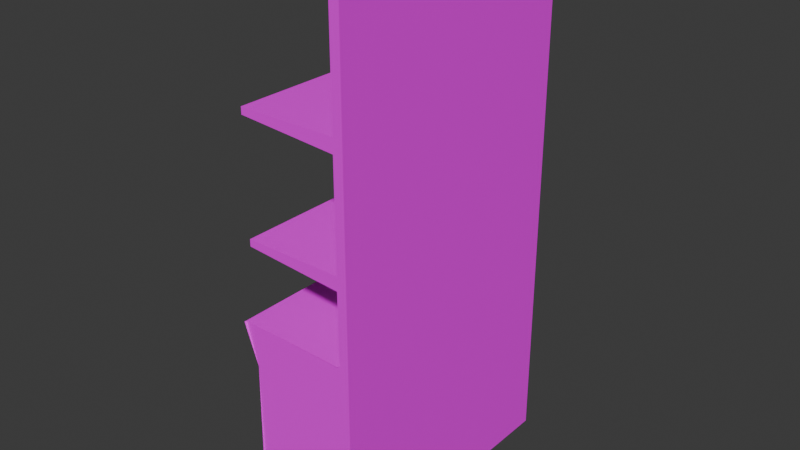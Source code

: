# Source: BarLiquorshelf01.blend  (saved by Blender 4.0.36; exported with 4.5.12 LTS)
import bpy
from mathutils import Matrix  # noqa: F401  (used for matrix-valued properties, if any)

bpy.ops.wm.read_factory_settings(use_empty=True)
scene = bpy.context.scene
scene.name = 'Scene'

# ---- collections
col_collection = bpy.data.collections.new('Collection'); scene.collection.children.link(col_collection)

# ---- images (referenced by path relative to the original .blend; pixels are not part of the script)
import os
ASSET_DIR = os.environ.get("B2B_ASSET_DIR", "")  # directory of the original .blend (textures are referenced by path, not embedded)
HERE = os.path.dirname(os.path.abspath(__file__))  # packed textures are extracted next to this script under _unpacked/

def load_image(name, relpath, width, height, colorspace="sRGB"):
    """Load a texture the original file referenced (path relative to the .blend, or extracted next to this script)."""
    p = next((c for c in (os.path.join(HERE, relpath), os.path.join(ASSET_DIR, relpath)) if relpath and os.path.exists(c)), "")
    if p:
        img = bpy.data.images.load(p, check_existing=True)
        img.name = name
    else:  # same state as the original file: an image datablock whose file is absent (Cycles renders it pink)
        img = bpy.data.images.new(name, width, height)
        img.source = "FILE"
        img.filepath = "//" + (relpath or name)
    img.colorspace_settings.name = colorspace
    return img
img_barcounter01_a_png = load_image('BarCounter01_a.png', 'BarCounter01_a.png', 1024, 1024, 'sRGB')

# ---- materials (node trees are filled in below, after node groups)
mat_material = bpy.data.materials.new('Material')
mat_material.alpha_threshold = 0.0
mat_material.use_transparent_shadow = False
mat_material.roughness = 0.5
mat_material.line_color = (0.0, 0.0, 0.0, 1.0)

# ---- material node trees
mat_material.use_nodes = True; mat_material.node_tree.nodes.clear()
_N = mat_material.node_tree.nodes; _L = mat_material.node_tree.links
n0 = _N.new('ShaderNodeOutputMaterial'); n0.name = 'Material Output'; n0.location = (300, 300)
n1 = _N.new('ShaderNodeBsdfPrincipled'); n1.name = 'Principled BSDF'; n1.location = (10, 300)
n1.inputs[3].default_value = 1.45
n1.inputs[13].default_value = 0.15
n2 = _N.new('ShaderNodeTexImage'); n2.name = 'Image Texture'; n2.location = (-280, 280)
n2.image = img_barcounter01_a_png
n2.interpolation = 'Closest'
_L.new(n1.outputs[0], n0.inputs[0])
_L.new(n2.outputs[0], n1.inputs[0])
n0.is_active_output = True

# ---- world
world_world = bpy.data.worlds.new('World'); scene.world = world_world
world_world.use_nodes = True; world_world.node_tree.nodes.clear()
_N = world_world.node_tree.nodes; _L = world_world.node_tree.links
n0 = _N.new('ShaderNodeOutputWorld'); n0.name = 'World Output'; n0.location = (300, 300)
n1 = _N.new('ShaderNodeBackground'); n1.name = 'Background'; n1.location = (10, 300)
n1.inputs[0].default_value = (0.05088, 0.05088, 0.05088, 1.0)
_L.new(n1.outputs[0], n0.inputs[0])
n0.is_active_output = True
world_world.color = (0.05088, 0.05088, 0.05088)
world_world.use_sun_shadow = False
world_world.sun_shadow_jitter_overblur = 0.0

# ---- meshes
me_cube = bpy.data.meshes.new('Cube')
me_cube.from_pydata([(0.444, 1.25, 1.903), (0.444, 1.25, 0.0), (0.444, -1.25, 1.903), (0.444, -1.25, 0.0), (0.3552, -1.25, 1.903), (-0.444, 1.25, 0.0), (0.3552, 1.25, 1.903), (-0.444, -1.25, 0.0), (0.444, 1.25, 0.1903), (-0.444, -1.25, 0.1903), (0.444, -1.25, 0.1903), (-0.444, 1.25, 0.1903), (-0.5328, 1.25, 1.903), (-0.5328, -1.25, 1.903), (-0.5328, -1.25, 0.1903), (-0.5328, 1.25, 0.1903), (0.444, 1.25, 1.903), (0.444, -1.25, 1.903), (0.3552, -1.25, 4.882), (0.3552, 1.25, 4.882), (0.444, 1.25, 4.882), (0.444, -1.25, 4.882), (0.3552, 1.25, 2.671), (0.3552, 1.25, 2.545), (-0.5328, 1.25, 2.671), (-0.5328, 1.25, 2.608), (0.3552, -1.25, 2.671), (0.3552, -1.25, 2.545), (-0.5328, -1.25, 2.671), (-0.5328, -1.25, 2.608), (0.3552, 1.25, 3.74), (0.3552, 1.25, 3.613), (-0.5328, 1.25, 3.74), (-0.5328, 1.25, 3.677), (0.3552, -1.25, 3.74), (0.3552, -1.25, 3.613), (-0.5328, -1.25, 3.74), (-0.5328, -1.25, 3.677), (-0.6438, 1.269, 1.903), (-0.6438, -1.269, 1.903), (-0.5328, -1.269, 0.1903), (-0.5328, 1.269, 0.1903), (-0.5328, -1.25, 1.518), (-0.5328, 1.25, 1.518), (0.3552, 1.269, 1.903), (0.3552, -1.269, 1.903), (-0.6438, 1.25, 1.903), (-0.6438, -1.25, 1.903)], [], [(19, 20, 21, 18), (14, 10, 2, 13), (3, 1, 20, 21), (5, 11, 8, 1), (7, 9, 11, 5), (3, 10, 9, 7), (11, 9, 14, 15), (12, 0, 8, 15), (6, 16, 20, 19), (4, 6, 19, 18), (17, 4, 18, 21), (23, 25, 24, 22), (27, 26, 28, 29), (22, 24, 28, 26), (23, 22, 26, 27), (25, 23, 27, 29), (24, 25, 29, 28), (31, 33, 32, 30), (35, 34, 36, 37), (30, 32, 36, 34), (31, 30, 34, 35), (33, 31, 35, 37), (32, 33, 37, 36), (42, 39, 38, 43), (40, 42, 43, 41), (46, 47, 45, 44), (12, 43, 46), (13, 42, 47)])
_uv = me_cube.uv_layers.new(name='UVMap')
_uv.uv.foreach_set('vector', [1.0, 0.355, 1.0, 0.365, 0.0, 0.365, 0.0, 0.355, 0.0, 0.07, 1.0, 0.07, 1.0, 0.37, 0.0, 0.37, 7.266e-05, 7.276e-05, 0.9999, 7.267e-05, 1.0, 0.37, 0.0, 0.37, 0.9167, 0.07, 0.9167, 0.035, 0.0, 0.035, 0.0, 0.07, 1.0, 0.38, 1.0, 0.435, 0.0, 0.435, 0.0, 0.38, 0.0, 0.035, 0.0, 0.07, 0.9167, 0.07, 0.9167, 0.035, 0.0, 0.435, 1.0, 0.435, 1.0, 0.455, 0.0, 0.455, 1.0, 0.37, 0.0, 0.37, 0.0, 0.07, 1.0, 0.07, 0.0625, 0.0, 0.0, 0.0, 0.0, 0.37, 0.0625, 0.37, 0.0, 0.37, 1.0, 0.37, 1.0, 0.0, 0.0, 0.0, 0.0, 0.0, 0.0625, 0.0, 0.0625, 0.37, 0.0, 0.37, 0.0, 0.31, 1.0, 0.32, 1.0, 0.33, 0.0, 0.33, 1.0, 0.26, 1.0, 0.285, 0.0, 0.285, 0.0, 0.275, -0.4375, 1.0, -0.4375, 0.78, 1.438, 0.78, 1.438, 1.0, 0.0, 0.0, 0.0, 0.0, 0.0, 0.0, 0.0, 0.0, 0.5, 1.0, 0.5, 0.78, 2.375, 0.78, 2.375, 1.0, 0.0, 0.0, 0.0, 0.0, 0.0, 0.0, 0.0, 0.0, 0.0, 0.285, 1.0, 0.295, 1.0, 0.31, 0.0, 0.31, 1.0, 0.24, 1.0, 0.26, 0.0, 0.26, 0.0, 0.25, 1.0, 1.0, 1.0, 0.78, 2.875, 0.78, 2.875, 1.0, 0.0, 0.0, 0.0, 0.0, 0.0, 0.0, 0.0, 0.0, 1.438, 0.78, 1.438, 1.0, -0.4375, 1.0, -0.4375, 0.78, 0.0, 0.0, 0.0, 0.0, 0.0, 0.0, 0.0, 0.0, 1.0, 0.688, 1.0, 0.76, 0.0, 0.76, 0.0, 0.688, 1.0, 0.44, 1.0, 0.688, 0.0, 0.688, 0.0, 0.44, -0.6875, 0.76, 1.188, 0.76, 1.188, 1.0, -0.6875, 1.0, 0.8542, 0.37, 1.0, 0.3, 1.0, 0.37, 0.8542, 0.37, 1.0, 0.3, 1.0, 0.37])
me_cube.materials.append(mat_material)
me_cube.use_mirror_vertex_groups = False
me_cube.update()

# ---- objects
ob_barliqourshelf01 = bpy.data.objects.new('BarLiqourshelf01', me_cube)

# ---- transforms, parenting, visibility, modifiers, constraints
ob_barliqourshelf01.location = (0.0, 0.0, 0.0)
ob_barliqourshelf01.lock_rotations_4d = False
ob_barliqourshelf01.empty_display_type = 'ARROWS'
ob_barliqourshelf01.lineart.crease_threshold = 0.0

# ---- collection membership
col_collection.objects.link(ob_barliqourshelf01)

# ---- scene / render settings (as saved in the file)
scene.frame_start = 1; scene.frame_end = 250; scene.frame_set(1)
scene.render.engine = 'BLENDER_EEVEE_NEXT'
scene.cycles.sampling_pattern = 'TABULATED_SOBOL'
bpy.context.view_layer.update()

# ---- added for rendering (the .blend has no active camera and no usable light): camera, sun
cam_auto = bpy.data.cameras.new('AutoCamera')
cam_auto.lens = 50.0
cam_auto.sensor_width = 36.0
cam_auto.clip_end = 1000.0
ob_auto_camera = bpy.data.objects.new('AutoCamera', cam_auto)
scene.collection.objects.link(ob_auto_camera)
ob_auto_camera.location = (5.08904, -6.22673, 6.59208)
ob_auto_camera.rotation_euler = (1.09748, -7.21219e-08, 0.694738)
scene.camera = ob_auto_camera
light_auto_sun = bpy.data.lights.new('AutoSun', 'SUN')
light_auto_sun.energy = 3.0
light_auto_sun.angle = 0.0523599
ob_auto_sun = bpy.data.objects.new('AutoSun', light_auto_sun)
scene.collection.objects.link(ob_auto_sun)
ob_auto_sun.rotation_euler = (0.872665, 0.174533, 0.523599)
bpy.context.view_layer.update()
